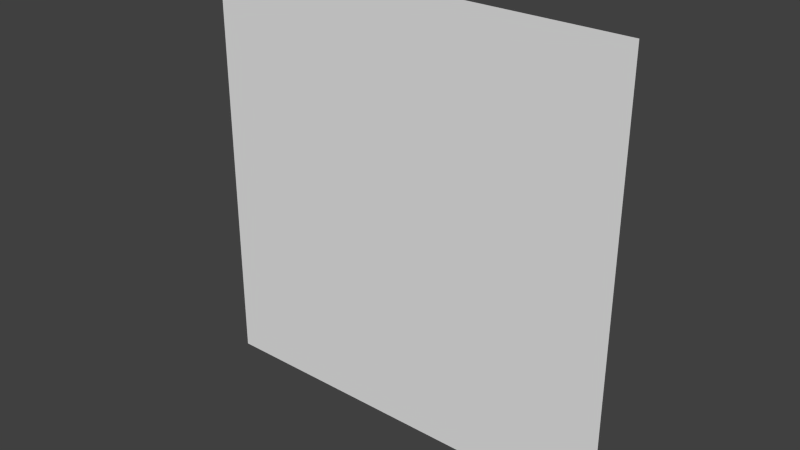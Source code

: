 # Source: Cobweb.blend  (saved by Blender 2.76.0; exported with 4.5.12 LTS)
import bpy
from mathutils import Matrix  # noqa: F401  (used for matrix-valued properties, if any)

bpy.ops.wm.read_factory_settings(use_empty=True)
scene = bpy.context.scene
scene.name = 'Scene'

# ---- collections
col_collection_1 = bpy.data.collections.new('Collection 1'); scene.collection.children.link(col_collection_1)

# ---- world
world_world = bpy.data.worlds.new('World'); scene.world = world_world
world_world.color = (0.05088, 0.05088, 0.05088)
world_world.use_sun_shadow = False
world_world.sun_shadow_jitter_overblur = 0.0
world_world.cycles.sampling_method = 'MANUAL'
world_world.cycles.sample_map_resolution = 256

# ---- meshes
me_grid = bpy.data.meshes.new('Grid')
me_grid.from_pydata([(-1.0, -1.0, 0.0), (-0.7778, -1.0, 0.0), (-0.5556, -1.0, 0.0), (-0.3333, -1.0, 0.0), (-0.1111, -1.0, 0.0), (0.1111, -1.0, 0.0), (0.3333, -1.0, 0.0), (0.5556, -1.0, 0.0), (0.7778, -1.0, 0.0), (1.0, -1.0, 0.0), (-1.0, -0.7778, 0.0), (-0.7778, -0.7778, 0.0), (-0.5556, -0.7778, 0.0), (-0.3333, -0.7778, 0.0), (-0.1111, -0.7778, 0.0), (0.1111, -0.7778, 0.0), (0.3333, -0.7778, 0.0), (0.5556, -0.7778, 0.0), (0.7778, -0.7778, 0.0), (1.0, -0.7778, 0.0), (-1.0, -0.5556, 0.0), (-0.7778, -0.5556, 0.0), (-0.5556, -0.5556, 0.0), (-0.3333, -0.5556, 0.0), (-0.1111, -0.5556, 0.0), (0.1111, -0.5556, 0.0), (0.3333, -0.5556, 0.0), (0.5556, -0.5556, 0.0), (0.7778, -0.5556, 0.0), (1.0, -0.5556, 0.0), (-1.0, -0.3333, 0.0), (-0.7778, -0.3333, 0.0), (-0.5556, -0.3333, 0.0), (-0.3333, -0.3333, 0.0), (-0.1111, -0.3333, 0.0), (0.1111, -0.3333, 0.0), (0.3333, -0.3333, 0.0), (0.5556, -0.3333, 0.0), (0.7778, -0.3333, 0.0), (1.0, -0.3333, 0.0), (-1.0, -0.1111, 0.0), (-0.7778, -0.1111, 0.0), (-0.5556, -0.1111, 0.0), (-0.3333, -0.1111, 0.0), (-0.1111, -0.1111, 0.0), (0.1111, -0.1111, 0.0), (0.3333, -0.1111, 0.0), (0.5556, -0.1111, 0.0), (0.7778, -0.1111, 0.0), (1.0, -0.1111, 0.0), (-1.0, 0.1111, 0.0), (-0.7778, 0.1111, 0.0), (-0.5556, 0.1111, 0.0), (-0.3333, 0.1111, 0.0), (-0.1111, 0.1111, 0.0), (0.1111, 0.1111, 0.0), (0.3333, 0.1111, 0.0), (0.5556, 0.1111, 0.0), (0.7778, 0.1111, 0.0), (1.0, 0.1111, 0.0), (-1.0, 0.3333, 0.0), (-0.7778, 0.3333, 0.0), (-0.5556, 0.3333, 0.0), (-0.3333, 0.3333, 0.0), (-0.1111, 0.3333, 0.0), (0.1111, 0.3333, 0.0), (0.3333, 0.3333, 0.0), (0.5556, 0.3333, 0.0), (0.7778, 0.3333, 0.0), (1.0, 0.3333, 0.0), (-1.0, 0.5556, 0.0), (-0.7778, 0.5556, 0.0), (-0.5556, 0.5556, 0.0), (-0.3333, 0.5556, 0.0), (-0.1111, 0.5556, 0.0), (0.1111, 0.5556, 0.0), (0.3333, 0.5556, 0.0), (0.5556, 0.5556, 0.0), (0.7778, 0.5556, 0.0), (1.0, 0.5556, 0.0), (-1.0, 0.7778, 0.0), (-0.7778, 0.7778, 0.0), (-0.5556, 0.7778, 0.0), (-0.3333, 0.7778, 0.0), (-0.1111, 0.7778, 0.0), (0.1111, 0.7778, 0.0), (0.3333, 0.7778, 0.0), (0.5556, 0.7778, 0.0), (0.7778, 0.7778, 0.0), (1.0, 0.7778, 0.0), (-1.0, 1.0, 0.0), (-0.7778, 1.0, 0.0), (-0.5556, 1.0, 0.0), (-0.3333, 1.0, 0.0), (-0.1111, 1.0, 0.0), (0.1111, 1.0, 0.0), (0.3333, 1.0, 0.0), (0.5556, 1.0, 0.0), (0.7778, 1.0, 0.0), (1.0, 1.0, 0.0)], [], [(0, 1, 11, 10), (1, 2, 12, 11), (2, 3, 13, 12), (3, 4, 14, 13), (4, 5, 15, 14), (5, 6, 16, 15), (6, 7, 17, 16), (7, 8, 18, 17), (8, 9, 19, 18), (10, 11, 21, 20), (11, 12, 22, 21), (12, 13, 23, 22), (13, 14, 24, 23), (14, 15, 25, 24), (15, 16, 26, 25), (16, 17, 27, 26), (17, 18, 28, 27), (18, 19, 29, 28), (20, 21, 31, 30), (21, 22, 32, 31), (22, 23, 33, 32), (23, 24, 34, 33), (24, 25, 35, 34), (25, 26, 36, 35), (26, 27, 37, 36), (27, 28, 38, 37), (28, 29, 39, 38), (30, 31, 41, 40), (31, 32, 42, 41), (32, 33, 43, 42), (33, 34, 44, 43), (34, 35, 45, 44), (35, 36, 46, 45), (36, 37, 47, 46), (37, 38, 48, 47), (38, 39, 49, 48), (40, 41, 51, 50), (41, 42, 52, 51), (42, 43, 53, 52), (43, 44, 54, 53), (44, 45, 55, 54), (45, 46, 56, 55), (46, 47, 57, 56), (47, 48, 58, 57), (48, 49, 59, 58), (50, 51, 61, 60), (51, 52, 62, 61), (52, 53, 63, 62), (53, 54, 64, 63), (54, 55, 65, 64), (55, 56, 66, 65), (56, 57, 67, 66), (57, 58, 68, 67), (58, 59, 69, 68), (60, 61, 71, 70), (61, 62, 72, 71), (62, 63, 73, 72), (63, 64, 74, 73), (64, 65, 75, 74), (65, 66, 76, 75), (66, 67, 77, 76), (67, 68, 78, 77), (68, 69, 79, 78), (70, 71, 81, 80), (71, 72, 82, 81), (72, 73, 83, 82), (73, 74, 84, 83), (74, 75, 85, 84), (75, 76, 86, 85), (76, 77, 87, 86), (77, 78, 88, 87), (78, 79, 89, 88), (80, 81, 91, 90), (81, 82, 92, 91), (82, 83, 93, 92), (83, 84, 94, 93), (84, 85, 95, 94), (85, 86, 96, 95), (86, 87, 97, 96), (87, 88, 98, 97), (88, 89, 99, 98)])
_uv = me_grid.uv_layers.new(name='UVMap')
_uv.uv.foreach_set('vector', [0.0004449, 9.998e-05, 0.1115, 0.0001383, 0.1115, 0.1112, 0.0004066, 0.1112, 0.1115, 0.0001383, 0.2225, 0.0001765, 0.2225, 0.1112, 0.1115, 0.1112, 0.2225, 0.0001765, 0.3336, 0.0002148, 0.3336, 0.1113, 0.2225, 0.1112, 0.3336, 0.0002148, 0.4446, 0.0002531, 0.4446, 0.1113, 0.3336, 0.1113, 0.4446, 0.0002531, 0.5557, 0.0002914, 0.5557, 0.1113, 0.4446, 0.1113, 0.5557, 0.0002914, 0.6667, 0.0003297, 0.6667, 0.1114, 0.5557, 0.1113, 0.6667, 0.0003297, 0.7778, 0.000368, 0.7778, 0.1114, 0.6667, 0.1114, 0.7778, 0.000368, 0.8888, 0.0004062, 0.8888, 0.1115, 0.7778, 0.1114, 0.8888, 0.0004062, 0.9999, 0.0004445, 0.9999, 0.1115, 0.8888, 0.1115, 0.0004066, 0.1112, 0.1115, 0.1112, 0.1114, 0.2222, 0.0003683, 0.2222, 0.1115, 0.1112, 0.2225, 0.1112, 0.2225, 0.2223, 0.1114, 0.2222, 0.2225, 0.1112, 0.3336, 0.1113, 0.3335, 0.2223, 0.2225, 0.2223, 0.3336, 0.1113, 0.4446, 0.1113, 0.4446, 0.2224, 0.3335, 0.2223, 0.4446, 0.1113, 0.5557, 0.1113, 0.5556, 0.2224, 0.4446, 0.2224, 0.5557, 0.1113, 0.6667, 0.1114, 0.6667, 0.2224, 0.5556, 0.2224, 0.6667, 0.1114, 0.7778, 0.1114, 0.7777, 0.2225, 0.6667, 0.2224, 0.7778, 0.1114, 0.8888, 0.1115, 0.8888, 0.2225, 0.7777, 0.2225, 0.8888, 0.1115, 0.9999, 0.1115, 0.9998, 0.2225, 0.8888, 0.2225, 0.0003683, 0.2222, 0.1114, 0.2222, 0.1114, 0.3333, 0.00033, 0.3333, 0.1114, 0.2222, 0.2225, 0.2223, 0.2224, 0.3333, 0.1114, 0.3333, 0.2225, 0.2223, 0.3335, 0.2223, 0.3335, 0.3334, 0.2224, 0.3333, 0.3335, 0.2223, 0.4446, 0.2224, 0.4445, 0.3334, 0.3335, 0.3334, 0.4446, 0.2224, 0.5556, 0.2224, 0.5556, 0.3334, 0.4445, 0.3334, 0.5556, 0.2224, 0.6667, 0.2224, 0.6666, 0.3335, 0.5556, 0.3334, 0.6667, 0.2224, 0.7777, 0.2225, 0.7777, 0.3335, 0.6666, 0.3335, 0.7777, 0.2225, 0.8888, 0.2225, 0.8887, 0.3336, 0.7777, 0.3335, 0.8888, 0.2225, 0.9998, 0.2225, 0.9998, 0.3336, 0.8887, 0.3336, 0.00033, 0.3333, 0.1114, 0.3333, 0.1113, 0.4443, 0.0002917, 0.4443, 0.1114, 0.3333, 0.2224, 0.3333, 0.2224, 0.4444, 0.1113, 0.4443, 0.2224, 0.3333, 0.3335, 0.3334, 0.3334, 0.4444, 0.2224, 0.4444, 0.3335, 0.3334, 0.4445, 0.3334, 0.4445, 0.4445, 0.3334, 0.4444, 0.4445, 0.3334, 0.5556, 0.3334, 0.5555, 0.4445, 0.4445, 0.4445, 0.5556, 0.3334, 0.6666, 0.3335, 0.6666, 0.4445, 0.5555, 0.4445, 0.6666, 0.3335, 0.7777, 0.3335, 0.7776, 0.4446, 0.6666, 0.4445, 0.7777, 0.3335, 0.8887, 0.3336, 0.8887, 0.4446, 0.7776, 0.4446, 0.8887, 0.3336, 0.9998, 0.3336, 0.9997, 0.4446, 0.8887, 0.4446, 0.0002917, 0.4443, 0.1113, 0.4443, 0.1113, 0.5554, 0.0002534, 0.5554, 0.1113, 0.4443, 0.2224, 0.4444, 0.2224, 0.5554, 0.1113, 0.5554, 0.2224, 0.4444, 0.3334, 0.4444, 0.3334, 0.5555, 0.2224, 0.5554, 0.3334, 0.4444, 0.4445, 0.4445, 0.4445, 0.5555, 0.3334, 0.5555, 0.4445, 0.4445, 0.5555, 0.4445, 0.5555, 0.5555, 0.4445, 0.5555, 0.5555, 0.4445, 0.6666, 0.4445, 0.6666, 0.5556, 0.5555, 0.5555, 0.6666, 0.4445, 0.7776, 0.4446, 0.7776, 0.5556, 0.6666, 0.5556, 0.7776, 0.4446, 0.8887, 0.4446, 0.8887, 0.5557, 0.7776, 0.5556, 0.8887, 0.4446, 0.9997, 0.4446, 0.9997, 0.5557, 0.8887, 0.5557, 0.0002534, 0.5554, 0.1113, 0.5554, 0.1113, 0.6664, 0.000215, 0.6664, 0.1113, 0.5554, 0.2224, 0.5554, 0.2223, 0.6665, 0.1113, 0.6664, 0.2224, 0.5554, 0.3334, 0.5555, 0.3334, 0.6665, 0.2223, 0.6665, 0.3334, 0.5555, 0.4445, 0.5555, 0.4444, 0.6666, 0.3334, 0.6665, 0.4445, 0.5555, 0.5555, 0.5555, 0.5555, 0.6666, 0.4444, 0.6666, 0.5555, 0.5555, 0.6666, 0.5556, 0.6665, 0.6666, 0.5555, 0.6666, 0.6666, 0.5556, 0.7776, 0.5556, 0.7776, 0.6667, 0.6665, 0.6666, 0.7776, 0.5556, 0.8887, 0.5557, 0.8886, 0.6667, 0.7776, 0.6667, 0.8887, 0.5557, 0.9997, 0.5557, 0.9997, 0.6667, 0.8886, 0.6667, 0.000215, 0.6664, 0.1113, 0.6664, 0.1112, 0.7775, 0.0001767, 0.7775, 0.1113, 0.6664, 0.2223, 0.6665, 0.2223, 0.7775, 0.1112, 0.7775, 0.2223, 0.6665, 0.3334, 0.6665, 0.3333, 0.7776, 0.2223, 0.7775, 0.3334, 0.6665, 0.4444, 0.6666, 0.4444, 0.7776, 0.3333, 0.7776, 0.4444, 0.6666, 0.5555, 0.6666, 0.5554, 0.7776, 0.4444, 0.7776, 0.5555, 0.6666, 0.6665, 0.6666, 0.6665, 0.7777, 0.5554, 0.7776, 0.6665, 0.6666, 0.7776, 0.6667, 0.7775, 0.7777, 0.6665, 0.7777, 0.7776, 0.6667, 0.8886, 0.6667, 0.8886, 0.7778, 0.7775, 0.7777, 0.8886, 0.6667, 0.9997, 0.6667, 0.9996, 0.7778, 0.8886, 0.7778, 0.0001767, 0.7775, 0.1112, 0.7775, 0.1112, 0.8885, 0.0001383, 0.8885, 0.1112, 0.7775, 0.2223, 0.7775, 0.2222, 0.8886, 0.1112, 0.8885, 0.2223, 0.7775, 0.3333, 0.7776, 0.3333, 0.8886, 0.2222, 0.8886, 0.3333, 0.7776, 0.4444, 0.7776, 0.4443, 0.8887, 0.3333, 0.8886, 0.4444, 0.7776, 0.5554, 0.7776, 0.5554, 0.8887, 0.4443, 0.8887, 0.5554, 0.7776, 0.6665, 0.7777, 0.6664, 0.8887, 0.5554, 0.8887, 0.6665, 0.7777, 0.7775, 0.7777, 0.7775, 0.8888, 0.6664, 0.8887, 0.7775, 0.7777, 0.8886, 0.7778, 0.8885, 0.8888, 0.7775, 0.8888, 0.8886, 0.7778, 0.9996, 0.7778, 0.9996, 0.8888, 0.8885, 0.8888, 0.0001383, 0.8885, 0.1112, 0.8885, 0.1112, 0.9996, 9.998e-05, 0.9996, 0.1112, 0.8885, 0.2222, 0.8886, 0.2222, 0.9996, 0.1112, 0.9996, 0.2222, 0.8886, 0.3333, 0.8886, 0.3333, 0.9997, 0.2222, 0.9996, 0.3333, 0.8886, 0.4443, 0.8887, 0.4443, 0.9997, 0.3333, 0.9997, 0.4443, 0.8887, 0.5554, 0.8887, 0.5554, 0.9997, 0.4443, 0.9997, 0.5554, 0.8887, 0.6664, 0.8887, 0.6664, 0.9998, 0.5554, 0.9997, 0.6664, 0.8887, 0.7775, 0.8888, 0.7775, 0.9998, 0.6664, 0.9998, 0.7775, 0.8888, 0.8885, 0.8888, 0.8885, 0.9999, 0.7775, 0.9998, 0.8885, 0.8888, 0.9996, 0.8888, 0.9996, 0.9999, 0.8885, 0.9999])
me_grid.use_remesh_preserve_volume = False
me_grid.use_remesh_preserve_attributes = False
me_grid.use_mirror_vertex_groups = False
me_grid.update()
arm_armature = bpy.data.armatures.new('Armature')  # bones are not reproduced

# ---- objects
ob_armature = bpy.data.objects.new('Armature', arm_armature)
ob_grid = bpy.data.objects.new('Grid', me_grid)

# ---- transforms, parenting, visibility, modifiers, constraints
ob_armature.location = (-0.001783, 5.96e-05, 0.003565)
ob_armature.lineart.crease_threshold = 0.0
ob_grid.parent = ob_armature
ob_grid.matrix_parent_inverse = Matrix(((1.0, 0.0, 0.0, 0.001783), (0.0, 1.0, 0.0, -5.96e-05), (0.0, 0.0, 1.0, -0.003565), (0.0, 0.0, 0.0, 1.0)))
ob_grid.location = (0.0, 0.0, 0.0)
ob_grid.rotation_euler = (-1.571, -2.22e-16, 2.22e-16)
ob_grid.scale = (4.156, 4.156, 4.156)
ob_grid.lineart.crease_threshold = 0.0
_vg = ob_grid.vertex_groups.new(name='Root')
_vg.add([0, 1, 2, 3, 4, 5, 6, 7, 8, 9, 10, 11, 12, 13, 14, 15, 16, 17, 18, 19, 20, 21, 22, 23, 24, 25, 26, 27, 28, 29, 30, 31, 32, 37, 38, 39, 40, 41, 42, 47, 48, 49, 50, 51, 52, 57, 58, 59, 60, 61, 62, 67, 68, 69, 70, 71, 72, 73, 74, 75, 76, 77, 78, 79, 80, 81, 82, 83, 84, 85, 86, 87, 88, 89, 90, 91, 92, 93, 94, 95, 96, 97, 98, 99], 1.0, 'REPLACE')
_vg = ob_grid.vertex_groups.new(name='Web')
_vg.add([11, 12, 13, 14, 15, 16, 17, 18, 21, 22, 23, 24, 25, 26, 27, 28, 31, 32, 33, 34, 35, 36, 37, 38, 41, 42, 43, 44, 45, 46, 47, 48, 51, 52, 53, 54, 55, 56, 57, 58, 61, 62, 63, 64, 65, 66, 67, 68, 71, 72, 73, 74, 75, 76, 77, 78, 81, 82, 83, 84, 85, 86, 87, 88], 1.0, 'REPLACE')
_m = ob_grid.modifiers.new('Armature', 'ARMATURE')
_m.object = ob_armature

# ---- collection membership
col_collection_1.objects.link(ob_armature)
col_collection_1.objects.link(ob_grid)

# ---- scene / render settings (as saved in the file)
scene.frame_start = 1; scene.frame_end = 72; scene.frame_set(38)
scene.render.engine = 'BLENDER_EEVEE_NEXT'
scene.render.resolution_percentage = 50
scene.render.dither_intensity = 0.0
scene.cycles.use_denoising = False
scene.cycles.samples = 10
scene.cycles.sampling_pattern = 'TABULATED_SOBOL'
scene.cycles.light_sampling_threshold = 0.0
scene.cycles.use_adaptive_sampling = False
scene.cycles.use_light_tree = False
scene.cycles.blur_glossy = 0.0
scene.cycles.pixel_filter_type = 'GAUSSIAN'
scene.cycles.sample_clamp_indirect = 0.0
scene.view_settings.view_transform = 'Standard'
bpy.context.view_layer.update()

# ---- added for rendering (the .blend has no active camera and no usable light): camera, sun
cam_auto = bpy.data.cameras.new('AutoCamera')
cam_auto.lens = 50.0
cam_auto.sensor_width = 36.0
cam_auto.clip_end = 1000.0
ob_auto_camera = bpy.data.objects.new('AutoCamera', cam_auto)
scene.collection.objects.link(ob_auto_camera)
ob_auto_camera.location = (10.8756, -13.0507, 8.70047)
ob_auto_camera.rotation_euler = (1.09748, -7.21219e-08, 0.694738)
scene.camera = ob_auto_camera
light_auto_sun = bpy.data.lights.new('AutoSun', 'SUN')
light_auto_sun.energy = 3.0
light_auto_sun.angle = 0.0523599
ob_auto_sun = bpy.data.objects.new('AutoSun', light_auto_sun)
scene.collection.objects.link(ob_auto_sun)
ob_auto_sun.rotation_euler = (0.872665, 0.174533, 0.523599)
bpy.context.view_layer.update()
